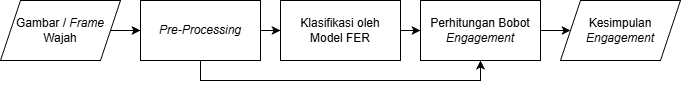

The diagram above was exported from draw.io. Its source (the exported page's mxGraphModel, read from the mxfile embedded in the PNG):
<mxGraphModel dx="786" dy="407" grid="1" gridSize="10" guides="1" tooltips="1" connect="1" arrows="1" fold="1" page="1" pageScale="1" pageWidth="850" pageHeight="1100" math="0" shadow="0">
  <root>
    <mxCell id="0" />
    <mxCell id="1" parent="0" />
    <mxCell id="bYPOnADGz5oRK04EhOpB-3" edge="1" parent="1" style="edgeStyle=orthogonalEdgeStyle;rounded=0;orthogonalLoop=1;jettySize=auto;html=1;" target="cRw8HZgGg8e4tQZzY_dO-2" value="">
      <mxGeometry relative="1" as="geometry">
        <mxPoint x="160" y="149.9999999999999" as="sourcePoint" />
      </mxGeometry>
    </mxCell>
    <mxCell id="bYPOnADGz5oRK04EhOpB-4" edge="1" parent="1" source="cRw8HZgGg8e4tQZzY_dO-2" style="edgeStyle=orthogonalEdgeStyle;rounded=0;orthogonalLoop=1;jettySize=auto;html=1;" target="cRw8HZgGg8e4tQZzY_dO-3" value="">
      <mxGeometry relative="1" as="geometry" />
    </mxCell>
    <mxCell id="QA8GG3A0eHVXxwn2ZbVv-1" edge="1" parent="1" source="cRw8HZgGg8e4tQZzY_dO-2" style="edgeStyle=orthogonalEdgeStyle;rounded=0;orthogonalLoop=1;jettySize=auto;html=1;exitX=0.5;exitY=1;exitDx=0;exitDy=0;entryX=0.5;entryY=1;entryDx=0;entryDy=0;" target="bYPOnADGz5oRK04EhOpB-1">
      <mxGeometry relative="1" as="geometry" />
    </mxCell>
    <mxCell id="cRw8HZgGg8e4tQZzY_dO-2" parent="1" style="rounded=0;whiteSpace=wrap;html=1;" value="&lt;i&gt;Pre-Processing&lt;/i&gt;" vertex="1">
      <mxGeometry height="60" width="120" x="180" y="120" as="geometry" />
    </mxCell>
    <mxCell id="bYPOnADGz5oRK04EhOpB-5" edge="1" parent="1" source="cRw8HZgGg8e4tQZzY_dO-3" style="edgeStyle=orthogonalEdgeStyle;rounded=0;orthogonalLoop=1;jettySize=auto;html=1;" target="bYPOnADGz5oRK04EhOpB-1" value="">
      <mxGeometry relative="1" as="geometry" />
    </mxCell>
    <mxCell id="cRw8HZgGg8e4tQZzY_dO-3" parent="1" style="rounded=0;whiteSpace=wrap;html=1;" value="Klasifikasi oleh&lt;div&gt;Model FER&lt;/div&gt;" vertex="1">
      <mxGeometry height="60" width="120" x="320" y="120" as="geometry" />
    </mxCell>
    <mxCell id="bYPOnADGz5oRK04EhOpB-6" edge="1" parent="1" source="bYPOnADGz5oRK04EhOpB-1" style="edgeStyle=orthogonalEdgeStyle;rounded=0;orthogonalLoop=1;jettySize=auto;html=1;" target="J-oCNK13idQc0VMxxo6d-3" value="">
      <mxGeometry relative="1" as="geometry">
        <mxPoint x="600" y="149.9999999999999" as="targetPoint" />
      </mxGeometry>
    </mxCell>
    <mxCell id="bYPOnADGz5oRK04EhOpB-1" parent="1" style="rounded=0;whiteSpace=wrap;html=1;" value="Perhitungan Bobot &lt;i&gt;Engagement&lt;/i&gt;" vertex="1">
      <mxGeometry height="60" width="120" x="460" y="120" as="geometry" />
    </mxCell>
    <mxCell id="J-oCNK13idQc0VMxxo6d-2" edge="1" parent="1" source="J-oCNK13idQc0VMxxo6d-1" style="edgeStyle=orthogonalEdgeStyle;rounded=0;orthogonalLoop=1;jettySize=auto;html=1;" target="cRw8HZgGg8e4tQZzY_dO-2" value="">
      <mxGeometry relative="1" as="geometry" />
    </mxCell>
    <mxCell id="J-oCNK13idQc0VMxxo6d-1" parent="1" style="shape=parallelogram;perimeter=parallelogramPerimeter;whiteSpace=wrap;html=1;fixedSize=1;" value="Gambar /&amp;nbsp;&lt;i&gt;Frame&lt;/i&gt;&lt;div&gt;Wajah&lt;/div&gt;" vertex="1">
      <mxGeometry height="60" width="120" x="40" y="120" as="geometry" />
    </mxCell>
    <mxCell id="J-oCNK13idQc0VMxxo6d-3" parent="1" style="shape=parallelogram;perimeter=parallelogramPerimeter;whiteSpace=wrap;html=1;fixedSize=1;" value="Kesimpulan&lt;div&gt;&lt;i&gt;Engagement&lt;/i&gt;&lt;/div&gt;" vertex="1">
      <mxGeometry height="60" width="120" x="600" y="120" as="geometry" />
    </mxCell>
  </root>
</mxGraphModel>